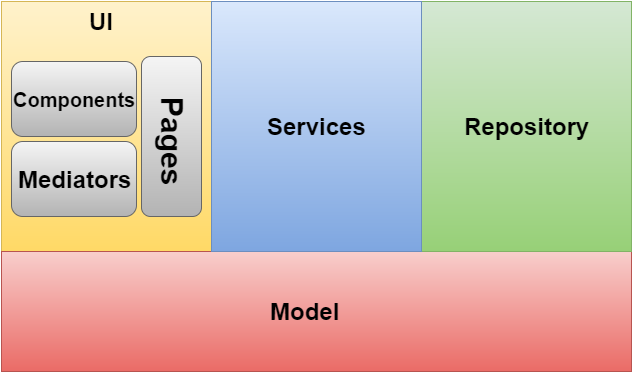

The diagram above was exported from draw.io. Its source (the exported page's mxGraphModel, read from the mxfile embedded in the PNG):
<mxGraphModel dx="1434" dy="804" grid="1" gridSize="10" guides="1" tooltips="1" connect="1" arrows="1" fold="1" page="1" pageScale="1" pageWidth="826" pageHeight="1169" background="#ffffff" math="0" shadow="0">
  <root>
    <mxCell id="0" />
    <mxCell id="1" parent="0" />
    <mxCell id="2" value="" style="whiteSpace=wrap;html=1;plain-yellow" vertex="1" parent="1">
      <mxGeometry x="110" y="140" width="210" height="250" as="geometry" />
    </mxCell>
    <mxCell id="3" value="" style="whiteSpace=wrap;html=1;plain-red" vertex="1" parent="1">
      <mxGeometry x="110" y="390" width="630" height="120" as="geometry" />
    </mxCell>
    <mxCell id="4" value="" style="whiteSpace=wrap;html=1;plain-green" vertex="1" parent="1">
      <mxGeometry x="530" y="140" width="210" height="250" as="geometry" />
    </mxCell>
    <mxCell id="5" value="" style="whiteSpace=wrap;html=1;plain-blue" vertex="1" parent="1">
      <mxGeometry x="320" y="140" width="210" height="250" as="geometry" />
    </mxCell>
    <mxCell id="6" value="" style="rounded=1;whiteSpace=wrap;html=1;plain-gray" vertex="1" parent="1">
      <mxGeometry x="120" y="280" width="125" height="75" as="geometry" />
    </mxCell>
    <mxCell id="7" value="UI" style="text;html=1;fontSize=24;fontStyle=1;verticalAlign=middle;align=center;" vertex="1" parent="1">
      <mxGeometry x="160" y="140" width="100" height="40" as="geometry" />
    </mxCell>
    <mxCell id="8" value="Repository" style="text;html=1;fontSize=24;fontStyle=1;verticalAlign=middle;align=center;" vertex="1" parent="1">
      <mxGeometry x="585" y="245" width="100" height="40" as="geometry" />
    </mxCell>
    <mxCell id="9" value="Services" style="text;html=1;fontSize=24;fontStyle=1;verticalAlign=middle;align=center;" vertex="1" parent="1">
      <mxGeometry x="375" y="245" width="100" height="40" as="geometry" />
    </mxCell>
    <mxCell id="10" value="Model" style="text;html=1;fontSize=24;fontStyle=1;verticalAlign=middle;align=center;" vertex="1" parent="1">
      <mxGeometry x="363" y="430" width="100" height="40" as="geometry" />
    </mxCell>
    <mxCell id="11" value="" style="rounded=1;whiteSpace=wrap;html=1;plain-gray" vertex="1" parent="1">
      <mxGeometry x="250" y="195" width="60" height="160" as="geometry" />
    </mxCell>
    <mxCell id="12" value="" style="rounded=1;whiteSpace=wrap;html=1;plain-gray" vertex="1" parent="1">
      <mxGeometry x="120" y="200" width="125" height="75" as="geometry" />
    </mxCell>
    <mxCell id="13" value="Mediators" style="text;html=1;fontSize=24;fontStyle=1;verticalAlign=middle;align=center;" vertex="1" parent="1">
      <mxGeometry x="133" y="298" width="100" height="40" as="geometry" />
    </mxCell>
    <mxCell id="14" value="Components" style="text;html=1;fontSize=20;fontStyle=1;verticalAlign=middle;align=center;" vertex="1" parent="1">
      <mxGeometry x="133" y="218" width="100" height="40" as="geometry" />
    </mxCell>
    <mxCell id="15" value="Pages" style="text;html=1;fontSize=30;fontStyle=1;verticalAlign=middle;align=center;rotation=90;" vertex="1" parent="1">
      <mxGeometry x="248" y="260" width="65" height="40" as="geometry" />
    </mxCell>
  </root>
</mxGraphModel>